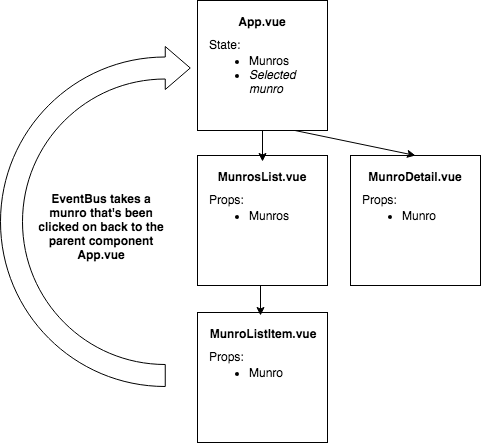

The diagram above was exported from draw.io. Its source (the exported page's mxGraphModel, read from the mxfile embedded in the PNG):
<mxGraphModel dx="961" dy="374" grid="1" gridSize="10" guides="1" tooltips="1" connect="1" arrows="1" fold="1" page="1" pageScale="1" pageWidth="413" pageHeight="583" math="0" shadow="0">
  <root>
    <mxCell id="0" />
    <mxCell id="1" parent="0" />
    <mxCell id="j4nBEBxInVkXz4_tlCO--1" value="" style="whiteSpace=wrap;html=1;aspect=fixed;" vertex="1" parent="1">
      <mxGeometry x="-43" y="53" width="130" height="130" as="geometry" />
    </mxCell>
    <mxCell id="j4nBEBxInVkXz4_tlCO--5" value="App.vue" style="text;html=1;strokeColor=none;fillColor=none;align=center;verticalAlign=middle;whiteSpace=wrap;rounded=0;fontStyle=1" vertex="1" parent="1">
      <mxGeometry x="-33" y="59" width="110" height="30" as="geometry" />
    </mxCell>
    <mxCell id="j4nBEBxInVkXz4_tlCO--7" value="State:&amp;nbsp;" style="text;html=1;strokeColor=none;fillColor=none;align=left;verticalAlign=middle;whiteSpace=wrap;rounded=0;" vertex="1" parent="1">
      <mxGeometry x="-33.00000000000006" y="82" width="110" height="30" as="geometry" />
    </mxCell>
    <mxCell id="j4nBEBxInVkXz4_tlCO--9" value="&lt;ul&gt;&lt;li&gt;Munros&lt;/li&gt;&lt;li&gt;&lt;i&gt;Selected munro&lt;/i&gt;&lt;/li&gt;&lt;/ul&gt;" style="text;html=1;strokeColor=none;fillColor=none;align=left;verticalAlign=middle;whiteSpace=wrap;rounded=0;" vertex="1" parent="1">
      <mxGeometry x="-33.00000000000006" y="112" width="110" height="30" as="geometry" />
    </mxCell>
    <mxCell id="j4nBEBxInVkXz4_tlCO--14" value="" style="whiteSpace=wrap;html=1;aspect=fixed;" vertex="1" parent="1">
      <mxGeometry x="-43.00000000000006" y="208" width="130" height="130" as="geometry" />
    </mxCell>
    <mxCell id="j4nBEBxInVkXz4_tlCO--15" value="MunrosList.vue" style="text;html=1;strokeColor=none;fillColor=none;align=center;verticalAlign=middle;whiteSpace=wrap;rounded=0;fontStyle=1" vertex="1" parent="1">
      <mxGeometry x="-33.00000000000006" y="214" width="110" height="30" as="geometry" />
    </mxCell>
    <mxCell id="j4nBEBxInVkXz4_tlCO--16" value="Props:" style="text;html=1;strokeColor=none;fillColor=none;align=left;verticalAlign=middle;whiteSpace=wrap;rounded=0;" vertex="1" parent="1">
      <mxGeometry x="-32.99999999999997" y="237" width="110" height="30" as="geometry" />
    </mxCell>
    <mxCell id="j4nBEBxInVkXz4_tlCO--17" value="&lt;ul&gt;&lt;li&gt;Munros&lt;/li&gt;&lt;/ul&gt;" style="text;html=1;strokeColor=none;fillColor=none;align=left;verticalAlign=middle;whiteSpace=wrap;rounded=0;" vertex="1" parent="1">
      <mxGeometry x="-32.99999999999997" y="253" width="110" height="30" as="geometry" />
    </mxCell>
    <mxCell id="j4nBEBxInVkXz4_tlCO--18" value="" style="whiteSpace=wrap;html=1;aspect=fixed;" vertex="1" parent="1">
      <mxGeometry x="-43" y="365" width="130" height="130" as="geometry" />
    </mxCell>
    <mxCell id="j4nBEBxInVkXz4_tlCO--19" value="MunroListItem.vue" style="text;html=1;strokeColor=none;fillColor=none;align=center;verticalAlign=middle;whiteSpace=wrap;rounded=0;fontStyle=1" vertex="1" parent="1">
      <mxGeometry x="-33" y="371" width="110" height="30" as="geometry" />
    </mxCell>
    <mxCell id="j4nBEBxInVkXz4_tlCO--20" value="Props:" style="text;html=1;strokeColor=none;fillColor=none;align=left;verticalAlign=middle;whiteSpace=wrap;rounded=0;" vertex="1" parent="1">
      <mxGeometry x="-33.00000000000006" y="394" width="110" height="30" as="geometry" />
    </mxCell>
    <mxCell id="j4nBEBxInVkXz4_tlCO--21" value="&lt;ul&gt;&lt;li&gt;Munro&lt;/li&gt;&lt;/ul&gt;" style="text;html=1;strokeColor=none;fillColor=none;align=left;verticalAlign=middle;whiteSpace=wrap;rounded=0;" vertex="1" parent="1">
      <mxGeometry x="-33.00000000000006" y="410" width="110" height="30" as="geometry" />
    </mxCell>
    <mxCell id="j4nBEBxInVkXz4_tlCO--22" value="" style="endArrow=classic;html=1;exitX=0.5;exitY=1;exitDx=0;exitDy=0;" edge="1" parent="1">
      <mxGeometry width="50" height="50" relative="1" as="geometry">
        <mxPoint x="20" y="338" as="sourcePoint" />
        <mxPoint x="20" y="368" as="targetPoint" />
      </mxGeometry>
    </mxCell>
    <mxCell id="j4nBEBxInVkXz4_tlCO--23" value="" style="endArrow=classic;html=1;exitX=0.5;exitY=1;exitDx=0;exitDy=0;entryX=0.5;entryY=0;entryDx=0;entryDy=0;" edge="1" parent="1" source="j4nBEBxInVkXz4_tlCO--1" target="j4nBEBxInVkXz4_tlCO--15">
      <mxGeometry width="50" height="50" relative="1" as="geometry">
        <mxPoint x="30" y="348" as="sourcePoint" />
        <mxPoint x="30" y="378" as="targetPoint" />
      </mxGeometry>
    </mxCell>
    <mxCell id="j4nBEBxInVkXz4_tlCO--27" value="" style="html=1;shadow=0;dashed=0;align=center;verticalAlign=middle;shape=mxgraph.arrows2.uTurnArrow;dy=11;arrowHead=43;dx2=25;" vertex="1" parent="1">
      <mxGeometry x="-240" y="99" width="50" height="340" as="geometry" />
    </mxCell>
    <mxCell id="j4nBEBxInVkXz4_tlCO--28" value="EventBus takes a munro that's been clicked on back to the parent component App.vue" style="text;html=1;strokeColor=none;fillColor=none;align=center;verticalAlign=middle;whiteSpace=wrap;rounded=0;fontStyle=1" vertex="1" parent="1">
      <mxGeometry x="-204" y="264" width="130" height="30" as="geometry" />
    </mxCell>
    <mxCell id="j4nBEBxInVkXz4_tlCO--29" value="" style="whiteSpace=wrap;html=1;aspect=fixed;" vertex="1" parent="1">
      <mxGeometry x="109.99999999999994" y="208" width="130" height="130" as="geometry" />
    </mxCell>
    <mxCell id="j4nBEBxInVkXz4_tlCO--30" value="MunroDetail.vue" style="text;html=1;strokeColor=none;fillColor=none;align=center;verticalAlign=middle;whiteSpace=wrap;rounded=0;fontStyle=1" vertex="1" parent="1">
      <mxGeometry x="119.99999999999994" y="214" width="110" height="30" as="geometry" />
    </mxCell>
    <mxCell id="j4nBEBxInVkXz4_tlCO--31" value="Props:" style="text;html=1;strokeColor=none;fillColor=none;align=left;verticalAlign=middle;whiteSpace=wrap;rounded=0;" vertex="1" parent="1">
      <mxGeometry x="120.00000000000003" y="237" width="110" height="30" as="geometry" />
    </mxCell>
    <mxCell id="j4nBEBxInVkXz4_tlCO--32" value="&lt;ul&gt;&lt;li&gt;Munro&lt;/li&gt;&lt;/ul&gt;" style="text;html=1;strokeColor=none;fillColor=none;align=left;verticalAlign=middle;whiteSpace=wrap;rounded=0;" vertex="1" parent="1">
      <mxGeometry x="120.00000000000003" y="253" width="110" height="30" as="geometry" />
    </mxCell>
    <mxCell id="j4nBEBxInVkXz4_tlCO--33" value="" style="endArrow=classic;html=1;entryX=0.5;entryY=0;entryDx=0;entryDy=0;exitX=0.75;exitY=1;exitDx=0;exitDy=0;" edge="1" parent="1" source="j4nBEBxInVkXz4_tlCO--1" target="j4nBEBxInVkXz4_tlCO--29">
      <mxGeometry width="50" height="50" relative="1" as="geometry">
        <mxPoint x="-240" y="570" as="sourcePoint" />
        <mxPoint x="-190" y="520" as="targetPoint" />
      </mxGeometry>
    </mxCell>
  </root>
</mxGraphModel>